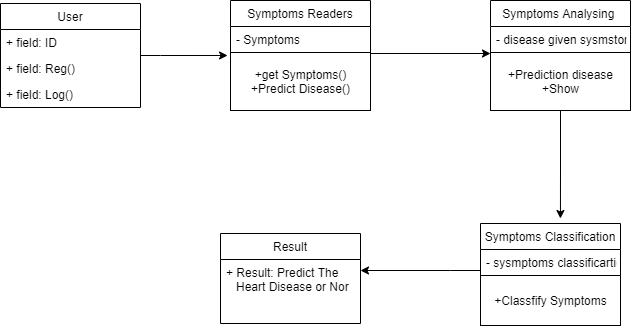

The diagram above was exported from draw.io. Its source (the exported page's mxGraphModel, read from the mxfile embedded in the PNG):
<mxGraphModel dx="1102" dy="525" grid="1" gridSize="10" guides="1" tooltips="1" connect="1" arrows="1" fold="1" page="1" pageScale="1" pageWidth="850" pageHeight="1100" math="0" shadow="0">
  <root>
    <mxCell id="XltuYq-pwRv2-V96MwnT-0" />
    <mxCell id="XltuYq-pwRv2-V96MwnT-1" parent="XltuYq-pwRv2-V96MwnT-0" />
    <mxCell id="_b92Phfzzwj_HRjvja6L-4" value="Symptoms Readers" style="swimlane;fontStyle=0;childLayout=stackLayout;horizontal=1;startSize=26;fillColor=none;horizontalStack=0;resizeParent=1;resizeParentMax=0;resizeLast=0;collapsible=1;marginBottom=0;" vertex="1" parent="XltuYq-pwRv2-V96MwnT-1">
      <mxGeometry x="270" y="327" width="140" height="110" as="geometry" />
    </mxCell>
    <mxCell id="_b92Phfzzwj_HRjvja6L-5" value="- Symptoms" style="text;strokeColor=none;fillColor=none;align=left;verticalAlign=top;spacingLeft=4;spacingRight=4;overflow=hidden;rotatable=0;points=[[0,0.5],[1,0.5]];portConstraint=eastwest;" vertex="1" parent="_b92Phfzzwj_HRjvja6L-4">
      <mxGeometry y="26" width="140" height="26" as="geometry" />
    </mxCell>
    <mxCell id="_b92Phfzzwj_HRjvja6L-6" value="+get Symptoms()&lt;br&gt;+Predict Disease()" style="html=1;" vertex="1" parent="_b92Phfzzwj_HRjvja6L-4">
      <mxGeometry y="52" width="140" height="58" as="geometry" />
    </mxCell>
    <mxCell id="_b92Phfzzwj_HRjvja6L-7" value="Symptoms Analysing " style="swimlane;fontStyle=0;childLayout=stackLayout;horizontal=1;startSize=26;fillColor=none;horizontalStack=0;resizeParent=1;resizeParentMax=0;resizeLast=0;collapsible=1;marginBottom=0;" vertex="1" parent="XltuYq-pwRv2-V96MwnT-1">
      <mxGeometry x="530" y="327" width="140" height="52" as="geometry" />
    </mxCell>
    <mxCell id="_b92Phfzzwj_HRjvja6L-8" value="- disease given sysmstoms" style="text;strokeColor=none;fillColor=none;align=left;verticalAlign=top;spacingLeft=4;spacingRight=4;overflow=hidden;rotatable=0;points=[[0,0.5],[1,0.5]];portConstraint=eastwest;" vertex="1" parent="_b92Phfzzwj_HRjvja6L-7">
      <mxGeometry y="26" width="140" height="26" as="geometry" />
    </mxCell>
    <mxCell id="_b92Phfzzwj_HRjvja6L-25" style="edgeStyle=orthogonalEdgeStyle;rounded=0;orthogonalLoop=1;jettySize=auto;html=1;entryX=0.571;entryY=-0.096;entryDx=0;entryDy=0;entryPerimeter=0;" edge="1" parent="XltuYq-pwRv2-V96MwnT-1" source="_b92Phfzzwj_HRjvja6L-9" target="_b92Phfzzwj_HRjvja6L-10">
      <mxGeometry relative="1" as="geometry" />
    </mxCell>
    <mxCell id="_b92Phfzzwj_HRjvja6L-9" value="+Prediction disease&lt;br&gt;+Show" style="html=1;" vertex="1" parent="XltuYq-pwRv2-V96MwnT-1">
      <mxGeometry x="530" y="379" width="140" height="58" as="geometry" />
    </mxCell>
    <mxCell id="_b92Phfzzwj_HRjvja6L-26" style="edgeStyle=orthogonalEdgeStyle;rounded=0;orthogonalLoop=1;jettySize=auto;html=1;entryX=1;entryY=0.5;entryDx=0;entryDy=0;" edge="1" parent="XltuYq-pwRv2-V96MwnT-1">
      <mxGeometry relative="1" as="geometry">
        <mxPoint x="520" y="597" as="sourcePoint" />
        <mxPoint x="400" y="597" as="targetPoint" />
        <Array as="points">
          <mxPoint x="490" y="597" />
          <mxPoint x="490" y="597" />
        </Array>
      </mxGeometry>
    </mxCell>
    <mxCell id="_b92Phfzzwj_HRjvja6L-10" value="Symptoms Classification" style="swimlane;fontStyle=0;childLayout=stackLayout;horizontal=1;startSize=26;fillColor=none;horizontalStack=0;resizeParent=1;resizeParentMax=0;resizeLast=0;collapsible=1;marginBottom=0;" vertex="1" parent="XltuYq-pwRv2-V96MwnT-1">
      <mxGeometry x="520" y="550" width="140" height="52" as="geometry" />
    </mxCell>
    <mxCell id="_b92Phfzzwj_HRjvja6L-11" value="- sysmptoms classificartion" style="text;strokeColor=none;fillColor=none;align=left;verticalAlign=top;spacingLeft=4;spacingRight=4;overflow=hidden;rotatable=0;points=[[0,0.5],[1,0.5]];portConstraint=eastwest;" vertex="1" parent="_b92Phfzzwj_HRjvja6L-10">
      <mxGeometry y="26" width="140" height="26" as="geometry" />
    </mxCell>
    <mxCell id="_b92Phfzzwj_HRjvja6L-12" value="+Classfify Symptoms" style="html=1;" vertex="1" parent="XltuYq-pwRv2-V96MwnT-1">
      <mxGeometry x="520" y="602" width="140" height="50" as="geometry" />
    </mxCell>
    <mxCell id="_b92Phfzzwj_HRjvja6L-19" style="edgeStyle=orthogonalEdgeStyle;rounded=0;orthogonalLoop=1;jettySize=auto;html=1;entryX=-0.021;entryY=0.155;entryDx=0;entryDy=0;entryPerimeter=0;" edge="1" parent="XltuYq-pwRv2-V96MwnT-1">
      <mxGeometry relative="1" as="geometry">
        <mxPoint x="180" y="382" as="sourcePoint" />
        <mxPoint x="267.05999999999995" y="381.99" as="targetPoint" />
        <Array as="points">
          <mxPoint x="200" y="382" />
          <mxPoint x="200" y="382" />
        </Array>
      </mxGeometry>
    </mxCell>
    <mxCell id="_b92Phfzzwj_HRjvja6L-15" value="User" style="swimlane;fontStyle=0;childLayout=stackLayout;horizontal=1;startSize=26;fillColor=none;horizontalStack=0;resizeParent=1;resizeParentMax=0;resizeLast=0;collapsible=1;marginBottom=0;strokeWidth=1;" vertex="1" parent="XltuYq-pwRv2-V96MwnT-1">
      <mxGeometry x="40" y="330" width="140" height="104" as="geometry" />
    </mxCell>
    <mxCell id="_b92Phfzzwj_HRjvja6L-16" value="+ field: ID" style="text;strokeColor=none;fillColor=none;align=left;verticalAlign=top;spacingLeft=4;spacingRight=4;overflow=hidden;rotatable=0;points=[[0,0.5],[1,0.5]];portConstraint=eastwest;" vertex="1" parent="_b92Phfzzwj_HRjvja6L-15">
      <mxGeometry y="26" width="140" height="26" as="geometry" />
    </mxCell>
    <mxCell id="_b92Phfzzwj_HRjvja6L-17" value="+ field: Reg()" style="text;strokeColor=none;fillColor=none;align=left;verticalAlign=top;spacingLeft=4;spacingRight=4;overflow=hidden;rotatable=0;points=[[0,0.5],[1,0.5]];portConstraint=eastwest;" vertex="1" parent="_b92Phfzzwj_HRjvja6L-15">
      <mxGeometry y="52" width="140" height="26" as="geometry" />
    </mxCell>
    <mxCell id="_b92Phfzzwj_HRjvja6L-18" value="+ field: Log()" style="text;strokeColor=none;fillColor=none;align=left;verticalAlign=top;spacingLeft=4;spacingRight=4;overflow=hidden;rotatable=0;points=[[0,0.5],[1,0.5]];portConstraint=eastwest;" vertex="1" parent="_b92Phfzzwj_HRjvja6L-15">
      <mxGeometry y="78" width="140" height="26" as="geometry" />
    </mxCell>
    <mxCell id="_b92Phfzzwj_HRjvja6L-20" style="edgeStyle=orthogonalEdgeStyle;rounded=0;orthogonalLoop=1;jettySize=auto;html=1;entryX=0;entryY=0.5;entryDx=0;entryDy=0;" edge="1" parent="XltuYq-pwRv2-V96MwnT-1">
      <mxGeometry relative="1" as="geometry">
        <mxPoint x="530" y="380" as="targetPoint" />
        <mxPoint x="410" y="380" as="sourcePoint" />
      </mxGeometry>
    </mxCell>
    <mxCell id="_b92Phfzzwj_HRjvja6L-21" value="Result" style="swimlane;fontStyle=0;childLayout=stackLayout;horizontal=1;startSize=26;fillColor=none;horizontalStack=0;resizeParent=1;resizeParentMax=0;resizeLast=0;collapsible=1;marginBottom=0;strokeWidth=1;" vertex="1" parent="XltuYq-pwRv2-V96MwnT-1">
      <mxGeometry x="260" y="560" width="140" height="90" as="geometry" />
    </mxCell>
    <mxCell id="_b92Phfzzwj_HRjvja6L-22" value="+ Result: Predict The &#10;   Heart Disease or Nor" style="text;strokeColor=none;fillColor=none;align=left;verticalAlign=top;spacingLeft=4;spacingRight=4;overflow=hidden;rotatable=0;points=[[0,0.5],[1,0.5]];portConstraint=eastwest;" vertex="1" parent="_b92Phfzzwj_HRjvja6L-21">
      <mxGeometry y="26" width="140" height="64" as="geometry" />
    </mxCell>
  </root>
</mxGraphModel>